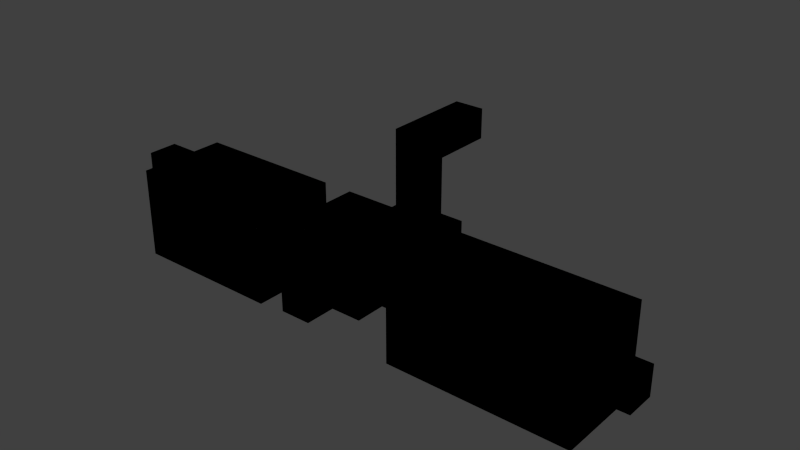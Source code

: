 # Source: Level4.blend  (saved by Blender 2.76.0; exported with 4.5.12 LTS)
import bpy
from mathutils import Matrix  # noqa: F401  (used for matrix-valued properties, if any)

bpy.ops.wm.read_factory_settings(use_empty=True)
scene = bpy.context.scene
scene.name = 'Scene'

# ---- collections
col_collection_1 = bpy.data.collections.new('Collection 1'); scene.collection.children.link(col_collection_1)

# ---- materials (node trees are filled in below, after node groups)
mat_limeground = bpy.data.materials.new('LimeGround')
mat_limeground.alpha_threshold = 0.0
mat_limeground.use_transparent_shadow = False
mat_limeground.roughness = 0.5
mat_limeground.specular_intensity = 0.0
mat_orangeground = bpy.data.materials.new('OrangeGround')
mat_orangeground.alpha_threshold = 0.0
mat_orangeground.use_transparent_shadow = False
mat_orangeground.roughness = 0.5
mat_orangeground.specular_intensity = 0.0

# ---- material node trees

# ---- world
world_world = bpy.data.worlds.new('World'); scene.world = world_world
world_world.color = (0.05088, 0.05088, 0.05088)
world_world.use_sun_shadow = False
world_world.sun_shadow_jitter_overblur = 0.0
world_world.cycles.sampling_method = 'MANUAL'
world_world.cycles.sample_map_resolution = 256

# ---- meshes
me_cube_001 = bpy.data.meshes.new('Cube.001')
me_cube_001.from_pydata([(0.5, -1.5, -1.5), (0.5, -2.5, -1.5), (1.5, -3.5, -1.5), (0.5, -3.5, -1.5), (-0.5, -4.5, -1.5), (-0.5, -3.5, -1.5), (1.5, -2.5, -1.5), (1.5, -1.5, -1.5), (1.5, -4.5, -1.5), (0.5, -4.5, -1.5), (-1.5, -4.5, -1.5), (-1.5, -3.5, -1.5), (-1.5, -2.5, -1.5), (-0.5, -2.5, -1.5), (-0.5, -1.5, -1.5), (-1.5, -1.5, -1.5), (-1.5, -1.5, -3.5), (-1.5, -1.5, -2.5), (-1.5, -2.5, -2.5), (-1.5, -2.5, -3.5), (-1.5, -4.5, -2.5), (-1.5, -3.5, -2.5), (-1.5, -3.5, -3.5), (-1.5, -4.5, -3.5), (1.5, -1.5, -3.5), (1.5, -2.5, -3.5), (1.5, -1.5, -2.5), (1.5, -2.5, -2.5), (1.5, -4.5, -2.5), (1.5, -3.5, -2.5), (1.5, -3.5, -3.5), (1.5, -4.5, -3.5), (-0.5, -4.5, -2.5), (0.5, -4.5, -2.5), (0.5, -4.5, -3.5), (-0.5, -4.5, -3.5), (-0.5, -3.5, -3.5), (0.5, -3.5, -3.5), (0.5, -2.5, -3.5), (-0.5, -2.5, -3.5), (-0.5, 2.5, -0.5), (0.5, 2.5, -0.5), (0.5, 2.5, 0.5), (-0.5, 2.5, 0.5), (-0.5, -1.5, -2.5), (-0.5, -1.5, -3.5), (0.5, -1.5, -3.5), (0.5, -1.5, -2.5), (0.5, 0.5, -3.5), (0.5, -0.5, -3.5), (-0.5, -0.5, -3.5), (-0.5, 0.5, -3.5), (-0.5, 0.5, -2.5), (0.5, 0.5, -2.5), (0.5, -0.5, -2.5), (-0.5, -0.5, -2.5), (0.5, 0.5, 0.5), (0.5, 0.5, -0.5), (0.5, -0.5, 0.5), (0.5, -0.5, -0.5), (-0.5, 0.5, 0.5), (-0.5, 0.5, -0.5), (-0.5, -0.5, 0.5), (-0.5, -0.5, -0.5), (2.5, -3.5, -3.5), (2.5, -2.5, -3.5), (2.5, -2.5, -2.5), (2.5, -3.5, -2.5), (2.5, -4.5, -1.5), (3.5, -4.5, -1.5), (1.5, -3.5, -1.5), (1.5, -2.5, -1.5), (2.5, -1.5, -2.5), (2.5, -1.5, -3.5), (3.5, -1.5, -2.5), (3.5, -1.5, -3.5), (2.5, -4.5, -2.5), (2.5, -4.5, -3.5), (3.5, -4.5, -2.5), (3.5, -4.5, -3.5), (2.5, -1.5, -1.5), (3.5, -1.5, -1.5), (2.5, -3.5, -0.5), (3.5, -3.5, -0.5), (4.5, -1.5, -2.5), (4.5, -1.5, -3.5), (4.5, -4.5, -2.5), (4.5, -4.5, -3.5), (4.5, -3.5, -1.5), (3.5, -3.5, -1.5), (2.5, -2.5, -0.5), (3.5, -2.5, -0.5), (5.5, -1.5, -2.5), (5.5, -1.5, -3.5), (5.5, -4.5, -2.5), (5.5, -4.5, -3.5), (3.5, -2.5, -1.5), (4.5, -2.5, -1.5), (9.5, -3.5, -2.5), (9.5, -2.5, -2.5), (6.5, -1.5, -2.5), (6.5, -1.5, -3.5), (6.5, -4.5, -2.5), (6.5, -4.5, -3.5), (2.5, -3.5, -1.5), (2.5, -2.5, -1.5), (9.5, -2.5, -3.5), (9.5, -3.5, -3.5), (7.5, -1.5, -2.5), (7.5, -1.5, -3.5), (7.5, -4.5, -2.5), (7.5, -4.5, -3.5), (8.5, -3.5, -3.5), (8.5, -2.5, -3.5), (8.5, -2.5, -2.5), (8.5, -3.5, -2.5), (8.5, -1.5, -2.5), (8.5, -1.5, -3.5), (8.5, -4.5, -2.5), (8.5, -4.5, -3.5), (2.5, -3.5, -4.5), (2.5, -2.5, -4.5), (3.5, -3.5, -4.5), (3.5, -2.5, -4.5), (2.5, -1.5, -4.5), (3.5, -1.5, -4.5), (2.5, -4.5, -4.5), (3.5, -4.5, -4.5), (4.5, -3.5, -4.5), (4.5, -2.5, -4.5), (4.5, -1.5, -4.5), (4.5, -4.5, -4.5), (5.5, -3.5, -4.5), (5.5, -2.5, -4.5), (6.5, -4.5, -4.5), (5.5, -4.5, -4.5), (6.5, -3.5, -4.5), (5.5, -1.5, -4.5), (6.5, -2.5, -4.5), (7.5, -1.5, -4.5), (6.5, -1.5, -4.5), (7.5, -3.5, -4.5), (7.5, -2.5, -4.5), (7.5, -4.5, -4.5), (8.5, -3.5, -4.5), (8.5, -2.5, -4.5), (8.5, -1.5, -4.5), (8.5, -4.5, -4.5), (5.5, -2.5, -1.5), (5.5, -3.5, -1.5), (4.5, -1.5, -1.5), (4.5, -4.5, -1.5), (5.5, -1.5, -1.5), (5.5, -4.5, -1.5), (6.5, -1.5, -1.5), (7.5, -1.5, -1.5), (6.5, -2.5, -1.5), (6.5, -3.5, -1.5), (6.5, -4.5, -1.5), (8.5, -3.5, -1.5), (7.5, -3.5, -1.5), (7.5, -4.5, -1.5), (8.5, -4.5, -1.5), (7.5, -2.5, -1.5), (8.5, -2.5, -1.5), (8.5, -1.5, -1.5), (1.5, -2.5, -0.5), (1.5, -3.5, -0.5), (0.25, -2.75, -1.5), (-0.25, -2.75, -1.5), (0.25, -3.25, -1.5), (-0.25, -3.25, -1.5), (-0.5, -5.5, -2.5), (-0.5, -5.5, -3.5), (0.5, -5.5, -3.5), (0.5, -5.5, -2.5), (-2.5, -3.5, -2.5), (-2.5, -2.5, -2.5), (-2.5, -3.5, -3.5), (-2.5, -2.5, -3.5), (-2.5, -4.5, -2.5), (-2.5, -1.5, -2.5), (-2.5, -4.5, -3.5), (-2.5, -1.5, -3.5), (-7.5, -4.5, -2.5), (-7.5, -1.5, -2.5), (-7.5, -4.5, -3.5), (-7.5, -1.5, -3.5), (-2.5, -4.5, -1.5), (-2.5, -1.5, -1.5), (-7.5, -4.5, -1.5), (-7.5, -1.5, -1.5), (-7.5, -3.5, -2.5), (-7.5, -2.5, -2.5), (-7.5, -3.5, -1.5), (-7.5, -2.5, -1.5), (-8.5, -3.5, -2.5), (-8.5, -2.5, -2.5), (-8.5, -3.5, -1.5), (-8.5, -2.5, -1.5), (-2.5, -4.5, -4.5), (-2.5, -1.5, -4.5), (-7.5, -4.5, -4.5), (-7.5, -1.5, -4.5), (-0.25, -2.75, -1.0), (0.25, -2.75, -1.0), (-0.25, -3.25, -1.0), (0.25, -3.25, -1.0), (0.5, -1.5, -1.5), (0.5, -2.5, -1.5), (1.5, -3.5, -1.5), (0.5, -3.5, -1.5), (-0.5, -4.5, -1.5), (-0.5, -3.5, -1.5), (1.5, -2.5, -1.5), (1.5, -1.5, -1.5), (1.5, -4.5, -1.5), (0.5, -4.5, -1.5), (-1.5, -4.5, -1.5), (-1.5, -3.5, -1.5), (-1.5, -2.5, -1.5), (-0.5, -2.5, -1.5), (-0.5, -1.5, -1.5), (-1.5, -1.5, -1.5), (-1.5, -1.5, -3.5), (-1.5, -1.5, -2.5), (-1.5, -2.5, -2.5), (-1.5, -2.5, -3.5), (-1.5, -4.5, -2.5), (-1.5, -3.5, -2.5), (-1.5, -3.5, -3.5), (-1.5, -4.5, -3.5), (1.5, -1.5, -3.5), (1.5, -2.5, -3.5), (1.5, -1.5, -2.5), (1.5, -2.5, -2.5), (1.5, -4.5, -2.5), (1.5, -3.5, -2.5), (1.5, -3.5, -3.5), (1.5, -4.5, -3.5), (-0.5, -4.5, -2.5), (0.5, -4.5, -2.5), (0.5, -4.5, -3.5), (-0.5, -4.5, -3.5), (-0.5, -3.5, -3.5), (0.5, -3.5, -3.5), (0.5, -2.5, -3.5), (-0.5, -2.5, -3.5), (-0.5, 2.5, -0.5), (0.5, 2.5, -0.5), (0.5, 2.5, 0.5), (-0.5, 2.5, 0.5), (-0.5, -1.5, -2.5), (-0.5, -1.5, -3.5), (0.5, -1.5, -3.5), (0.5, -1.5, -2.5), (0.5, 0.5, -3.5), (0.5, -0.5, -3.5), (-0.5, -0.5, -3.5), (-0.5, 0.5, -3.5), (-0.5, 0.5, -2.5), (0.5, 0.5, -2.5), (0.5, -0.5, -2.5), (-0.5, -0.5, -2.5), (0.5, 0.5, 0.5), (0.5, 0.5, -0.5), (0.5, -0.5, 0.5), (0.5, -0.5, -0.5), (-0.5, 0.5, 0.5), (-0.5, 0.5, -0.5), (-0.5, -0.5, 0.5), (-0.5, -0.5, -0.5), (2.5, -3.5, -3.5), (2.5, -2.5, -3.5), (2.5, -2.5, -2.5), (2.5, -3.5, -2.5), (2.5, -4.5, -1.5), (3.5, -4.5, -1.5), (1.5, -3.5, -1.5), (1.5, -2.5, -1.5), (2.5, -1.5, -2.5), (2.5, -1.5, -3.5), (3.5, -1.5, -2.5), (3.5, -1.5, -3.5), (2.5, -4.5, -2.5), (2.5, -4.5, -3.5), (3.5, -4.5, -2.5), (3.5, -4.5, -3.5), (2.5, -1.5, -1.5), (3.5, -1.5, -1.5), (2.5, -3.5, -0.5), (3.5, -3.5, -0.5), (4.5, -1.5, -2.5), (4.5, -1.5, -3.5), (4.5, -4.5, -2.5), (4.5, -4.5, -3.5), (4.5, -3.5, -1.5), (3.5, -3.5, -1.5), (2.5, -2.5, -0.5), (3.5, -2.5, -0.5), (5.5, -1.5, -2.5), (5.5, -1.5, -3.5), (5.5, -4.5, -2.5), (5.5, -4.5, -3.5), (3.5, -2.5, -1.5), (4.5, -2.5, -1.5), (9.5, -3.5, -2.5), (9.5, -2.5, -2.5), (6.5, -1.5, -2.5), (6.5, -1.5, -3.5), (6.5, -4.5, -2.5), (6.5, -4.5, -3.5), (2.5, -3.5, -1.5), (2.5, -2.5, -1.5), (9.5, -2.5, -3.5), (9.5, -3.5, -3.5), (7.5, -1.5, -2.5), (7.5, -1.5, -3.5), (7.5, -4.5, -2.5), (7.5, -4.5, -3.5), (8.5, -3.5, -3.5), (8.5, -2.5, -3.5), (8.5, -2.5, -2.5), (8.5, -3.5, -2.5), (8.5, -1.5, -2.5), (8.5, -1.5, -3.5), (8.5, -4.5, -2.5), (8.5, -4.5, -3.5), (2.5, -3.5, -4.5), (2.5, -2.5, -4.5), (3.5, -3.5, -4.5), (3.5, -2.5, -4.5), (2.5, -1.5, -4.5), (3.5, -1.5, -4.5), (2.5, -4.5, -4.5), (3.5, -4.5, -4.5), (4.5, -3.5, -4.5), (4.5, -2.5, -4.5), (4.5, -1.5, -4.5), (4.5, -4.5, -4.5), (5.5, -3.5, -4.5), (5.5, -2.5, -4.5), (6.5, -4.5, -4.5), (5.5, -4.5, -4.5), (6.5, -3.5, -4.5), (5.5, -1.5, -4.5), (6.5, -2.5, -4.5), (7.5, -1.5, -4.5), (6.5, -1.5, -4.5), (7.5, -3.5, -4.5), (7.5, -2.5, -4.5), (7.5, -4.5, -4.5), (8.5, -3.5, -4.5), (8.5, -2.5, -4.5), (8.5, -1.5, -4.5), (8.5, -4.5, -4.5), (5.5, -2.5, -1.5), (5.5, -3.5, -1.5), (4.5, -1.5, -1.5), (4.5, -4.5, -1.5), (5.5, -1.5, -1.5), (5.5, -4.5, -1.5), (6.5, -1.5, -1.5), (7.5, -1.5, -1.5), (6.5, -2.5, -1.5), (6.5, -3.5, -1.5), (6.5, -4.5, -1.5), (8.5, -3.5, -1.5), (7.5, -3.5, -1.5), (7.5, -4.5, -1.5), (8.5, -4.5, -1.5), (7.5, -2.5, -1.5), (8.5, -2.5, -1.5), (8.5, -1.5, -1.5), (1.5, -2.5, -0.5), (1.5, -3.5, -0.5), (0.25, -2.75, -1.5), (-0.25, -2.75, -1.5), (0.25, -3.25, -1.5), (-0.25, -3.25, -1.5), (-0.5, -5.5, -2.5), (-0.5, -5.5, -3.5), (0.5, -5.5, -3.5), (0.5, -5.5, -2.5), (-2.5, -3.5, -2.5), (-2.5, -2.5, -2.5), (-2.5, -3.5, -3.5), (-2.5, -2.5, -3.5), (-2.5, -4.5, -2.5), (-2.5, -1.5, -2.5), (-2.5, -4.5, -3.5), (-2.5, -1.5, -3.5), (-7.5, -4.5, -2.5), (-7.5, -1.5, -2.5), (-7.5, -4.5, -3.5), (-7.5, -1.5, -3.5), (-2.5, -4.5, -1.5), (-2.5, -1.5, -1.5), (-7.5, -4.5, -1.5), (-7.5, -1.5, -1.5), (-7.5, -3.5, -2.5), (-7.5, -2.5, -2.5), (-7.5, -3.5, -1.5), (-7.5, -2.5, -1.5), (-8.5, -3.5, -2.5), (-8.5, -2.5, -2.5), (-8.5, -3.5, -1.5), (-8.5, -2.5, -1.5), (-2.5, -4.5, -4.5), (-2.5, -1.5, -4.5), (-7.5, -4.5, -4.5), (-7.5, -1.5, -4.5), (-0.25, -2.75, -1.0), (0.25, -2.75, -1.0), (-0.25, -3.25, -1.0), (0.25, -3.25, -1.0)], [], [(4, 10, 11, 5), (27, 6, 7, 26), (3, 2, 8, 9), (0, 1, 13, 14), (3, 9, 4, 5), (39, 19, 22, 36), (5, 11, 12, 13), (44, 17, 16, 45), (0, 7, 6, 1), (44, 14, 15, 17), (13, 12, 15, 14), (17, 18, 19, 16), (36, 22, 23, 35), (45, 16, 19, 39), (34, 31, 30, 37), (27, 66, 67, 29), (21, 11, 10, 20), (26, 7, 0, 47), (1, 6, 2, 3), (32, 4, 9, 33), (39, 36, 37, 38), (18, 12, 11, 21), (29, 2, 6, 27), (36, 35, 34, 37), (17, 15, 12, 18), (1, 3, 170, 168), (35, 23, 20, 32), (20, 10, 4, 32), (50, 45, 46, 49), (37, 30, 25, 38), (30, 31, 28, 29), (24, 25, 27, 26), (52, 51, 48, 53), (55, 44, 45, 50), (49, 46, 47, 54), (28, 8, 2, 29), (50, 49, 48, 51), (53, 48, 49, 54), (54, 47, 44, 55), (43, 40, 41, 42), (63, 55, 52, 61), (57, 41, 40, 61), (47, 0, 14, 44), (45, 39, 38, 46), (55, 50, 51, 52), (46, 24, 26, 47), (60, 43, 42, 56), (61, 52, 53, 57), (57, 53, 54, 59), (21, 176, 177, 18), (21, 20, 23, 22), (58, 59, 63, 62), (56, 57, 59, 58), (38, 25, 24, 46), (33, 28, 31, 34), (33, 9, 8, 28), (61, 40, 43, 60), (58, 62, 60, 56), (59, 54, 55, 63), (56, 42, 41, 57), (62, 63, 61, 60), (67, 76, 77, 64), (29, 67, 64, 30), (30, 64, 65, 25), (25, 65, 66, 27), (64, 120, 121, 65), (119, 147, 143, 111), (94, 153, 158, 102), (65, 121, 124, 73), (73, 75, 74, 72), (113, 145, 144, 112), (65, 73, 72, 66), (92, 152, 150, 84), (76, 78, 79, 77), (108, 155, 154, 100), (75, 125, 130, 85), (67, 104, 68, 76), (86, 151, 153, 94), (114, 164, 165, 116), (100, 154, 152, 92), (78, 86, 87, 79), (76, 68, 69, 78), (74, 81, 80, 72), (87, 131, 127, 79), (75, 85, 84, 74), (101, 140, 139, 109), (94, 102, 103, 95), (77, 126, 120, 64), (85, 93, 92, 84), (117, 146, 145, 113), (103, 134, 135, 95), (86, 94, 95, 87), (109, 139, 146, 117), (95, 135, 131, 87), (79, 127, 126, 77), (101, 109, 108, 100), (102, 158, 161, 110), (116, 165, 155, 108), (66, 105, 104, 67), (93, 101, 100, 92), (111, 143, 134, 103), (109, 117, 116, 108), (115, 159, 164, 114), (84, 150, 81, 74), (102, 110, 111, 103), (73, 124, 125, 75), (78, 69, 151, 86), (72, 80, 105, 66), (110, 161, 162, 118), (114, 99, 98, 115), (114, 116, 117, 113), (112, 119, 118, 115), (112, 144, 147, 119), (93, 137, 140, 101), (110, 118, 119, 111), (85, 130, 137, 93), (118, 162, 159, 115), (123, 129, 130, 125), (120, 122, 123, 121), (127, 131, 128, 122), (123, 125, 124, 121), (120, 126, 127, 122), (122, 128, 129, 123), (133, 138, 140, 137), (135, 134, 136, 132), (128, 132, 133, 129), (131, 135, 132, 128), (129, 133, 137, 130), (134, 143, 141, 136), (136, 141, 142, 138), (132, 136, 138, 133), (138, 142, 139, 140), (141, 144, 145, 142), (143, 147, 144, 141), (142, 145, 146, 139), (96, 91, 90, 105), (105, 80, 81, 96), (89, 69, 68, 104), (96, 97, 88, 89), (150, 152, 148, 97), (88, 149, 153, 151), (97, 148, 149, 88), (81, 150, 97, 96), (89, 88, 151, 69), (148, 156, 157, 149), (149, 157, 158, 153), (152, 154, 156, 148), (155, 165, 164, 163), (160, 159, 162, 161), (156, 163, 160, 157), (157, 160, 161, 158), (154, 155, 163, 156), (163, 164, 159, 160), (106, 107, 98, 99), (113, 106, 99, 114), (115, 98, 107, 112), (112, 107, 106, 113), (90, 91, 83, 82), (104, 82, 83, 89), (105, 71, 70, 104), (89, 83, 91, 96), (71, 166, 167, 70), (90, 166, 71, 105), (104, 70, 167, 82), (82, 167, 166, 90), (32, 33, 175, 172), (33, 34, 174, 175), (13, 1, 168, 169), (175, 174, 173, 172), (171, 169, 204, 206), (35, 32, 172, 173), (5, 13, 169, 171), (34, 35, 173, 174), (3, 5, 171, 170), (177, 181, 183, 179), (22, 178, 176, 21), (18, 177, 179, 19), (19, 179, 178, 22), (182, 186, 184, 180), (176, 180, 181, 177), (178, 182, 180, 176), (179, 183, 182, 178), (185, 184, 186, 187), (186, 202, 203, 187), (181, 185, 187, 183), (184, 190, 188, 180), (188, 190, 191, 189), (184, 192, 194, 190), (181, 189, 191, 185), (180, 188, 189, 181), (195, 199, 197, 193), (185, 193, 192, 184), (190, 194, 195, 191), (191, 195, 193, 185), (197, 199, 198, 196), (194, 198, 199, 195), (192, 196, 198, 194), (193, 197, 196, 192), (201, 203, 202, 200), (187, 203, 201, 183), (183, 201, 200, 182), (182, 200, 202, 186), (207, 206, 204, 205), (169, 168, 205, 204), (168, 170, 207, 205), (170, 171, 206, 207), (212, 213, 219, 218), (235, 234, 215, 214), (211, 217, 216, 210), (208, 222, 221, 209), (211, 213, 212, 217), (247, 244, 230, 227), (213, 221, 220, 219), (252, 253, 224, 225), (208, 209, 214, 215), (252, 225, 223, 222), (221, 222, 223, 220), (225, 224, 227, 226), (244, 243, 231, 230), (253, 247, 227, 224), (242, 245, 238, 239), (235, 237, 275, 274), (229, 228, 218, 219), (234, 255, 208, 215), (209, 211, 210, 214), (240, 241, 217, 212), (247, 246, 245, 244), (226, 229, 219, 220), (237, 235, 214, 210), (244, 245, 242, 243), (225, 226, 220, 223), (209, 376, 378, 211), (243, 240, 228, 231), (228, 240, 212, 218), (258, 257, 254, 253), (245, 246, 233, 238), (238, 237, 236, 239), (232, 234, 235, 233), (260, 261, 256, 259), (263, 258, 253, 252), (257, 262, 255, 254), (236, 237, 210, 216), (258, 259, 256, 257), (261, 262, 257, 256), (262, 263, 252, 255), (251, 250, 249, 248), (271, 269, 260, 263), (265, 269, 248, 249), (255, 252, 222, 208), (253, 254, 246, 247), (263, 260, 259, 258), (254, 255, 234, 232), (268, 264, 250, 251), (269, 265, 261, 260), (265, 267, 262, 261), (229, 226, 385, 384), (229, 230, 231, 228), (266, 270, 271, 267), (264, 266, 267, 265), (246, 254, 232, 233), (241, 242, 239, 236), (241, 236, 216, 217), (269, 268, 251, 248), (266, 264, 268, 270), (267, 271, 263, 262), (264, 265, 249, 250), (270, 268, 269, 271), (275, 272, 285, 284), (237, 238, 272, 275), (238, 233, 273, 272), (233, 235, 274, 273), (272, 273, 329, 328), (327, 319, 351, 355), (302, 310, 366, 361), (273, 281, 332, 329), (281, 280, 282, 283), (321, 320, 352, 353), (273, 274, 280, 281), (300, 292, 358, 360), (284, 285, 287, 286), (316, 308, 362, 363), (283, 293, 338, 333), (275, 284, 276, 312), (294, 302, 361, 359), (322, 324, 373, 372), (308, 300, 360, 362), (286, 287, 295, 294), (284, 286, 277, 276), (282, 280, 288, 289), (295, 287, 335, 339), (283, 282, 292, 293), (309, 317, 347, 348), (302, 303, 311, 310), (285, 272, 328, 334), (293, 292, 300, 301), (325, 321, 353, 354), (311, 303, 343, 342), (294, 295, 303, 302), (317, 325, 354, 347), (303, 295, 339, 343), (287, 285, 334, 335), (309, 308, 316, 317), (310, 318, 369, 366), (324, 316, 363, 373), (274, 275, 312, 313), (301, 300, 308, 309), (319, 311, 342, 351), (317, 316, 324, 325), (323, 322, 372, 367), (292, 282, 289, 358), (310, 311, 319, 318), (281, 283, 333, 332), (286, 294, 359, 277), (280, 274, 313, 288), (318, 326, 370, 369), (322, 323, 306, 307), (322, 321, 325, 324), (320, 323, 326, 327), (320, 327, 355, 352), (301, 309, 348, 345), (318, 319, 327, 326), (293, 301, 345, 338), (326, 323, 367, 370), (331, 333, 338, 337), (328, 329, 331, 330), (335, 330, 336, 339), (331, 329, 332, 333), (328, 330, 335, 334), (330, 331, 337, 336), (341, 345, 348, 346), (343, 340, 344, 342), (336, 337, 341, 340), (339, 336, 340, 343), (337, 338, 345, 341), (342, 344, 349, 351), (344, 346, 350, 349), (340, 341, 346, 344), (346, 348, 347, 350), (349, 350, 353, 352), (351, 349, 352, 355), (350, 347, 354, 353), (304, 313, 298, 299), (313, 304, 289, 288), (297, 312, 276, 277), (304, 297, 296, 305), (358, 305, 356, 360), (296, 359, 361, 357), (305, 296, 357, 356), (289, 304, 305, 358), (297, 277, 359, 296), (356, 357, 365, 364), (357, 361, 366, 365), (360, 356, 364, 362), (363, 371, 372, 373), (368, 369, 370, 367), (364, 365, 368, 371), (365, 366, 369, 368), (362, 364, 371, 363), (371, 368, 367, 372), (314, 307, 306, 315), (321, 322, 307, 314), (323, 320, 315, 306), (320, 321, 314, 315), (298, 290, 291, 299), (312, 297, 291, 290), (313, 312, 278, 279), (297, 304, 299, 291), (279, 278, 375, 374), (298, 313, 279, 374), (312, 290, 375, 278), (290, 298, 374, 375), (240, 380, 383, 241), (241, 383, 382, 242), (221, 377, 376, 209), (383, 380, 381, 382), (379, 414, 412, 377), (243, 381, 380, 240), (213, 379, 377, 221), (242, 382, 381, 243), (211, 378, 379, 213), (385, 387, 391, 389), (230, 229, 384, 386), (226, 227, 387, 385), (227, 230, 386, 387), (390, 388, 392, 394), (384, 385, 389, 388), (386, 384, 388, 390), (387, 386, 390, 391), (393, 395, 394, 392), (394, 395, 411, 410), (389, 391, 395, 393), (392, 388, 396, 398), (396, 397, 399, 398), (392, 398, 402, 400), (389, 393, 399, 397), (388, 389, 397, 396), (403, 401, 405, 407), (393, 392, 400, 401), (398, 399, 403, 402), (399, 393, 401, 403), (405, 404, 406, 407), (402, 403, 407, 406), (400, 402, 406, 404), (401, 400, 404, 405), (409, 408, 410, 411), (395, 391, 409, 411), (391, 390, 408, 409), (390, 394, 410, 408), (415, 413, 412, 414), (377, 412, 413, 376), (376, 413, 415, 378), (378, 415, 414, 379)])
me_cube_001.polygons.foreach_set('material_index', [0, 0, 0, 0, 0, 0, 0, 0, 0, 0, 0, 0, 0, 0, 0, 0, 0, 0, 0, 0, 0, 0, 0, 0, 0, 0, 0, 0, 0, 0, 0, 0, 0, 0, 0, 0, 0, 0, 0, 0, 0, 0, 0, 0, 0, 0, 0, 0, 0, 0, 0, 0, 0, 0, 0, 0, 0, 0, 0, 0, 0, 0, 0, 0, 0, 0, 0, 0, 0, 0, 0, 0, 0, 0, 0, 0, 0, 0, 0, 0, 0, 0, 0, 0, 0, 0, 0, 0, 0, 0, 0, 0, 0, 0, 0, 0, 0, 0, 0, 0, 0, 0, 0, 0, 0, 0, 0, 0, 0, 0, 0, 0, 0, 0, 0, 0, 0, 0, 0, 0, 0, 0, 0, 0, 0, 0, 0, 0, 0, 0, 0, 0, 0, 0, 0, 0, 0, 0, 0, 0, 0, 0, 0, 0, 0, 0, 0, 0, 0, 0, 0, 0, 0, 0, 0, 0, 0, 0, 0, 0, 0, 0, 0, 0, 0, 0, 0, 0, 1, 0, 0, 0, 0, 0, 0, 0, 0, 0, 0, 0, 0, 0, 0, 0, 0, 0, 0, 0, 0, 0, 0, 0, 0, 0, 0, 0, 0, 0, 0, 0, 0, 0, 1, 0, 0, 0, 1, 1, 1, 1, 1, 1, 1, 1, 1, 1, 1, 1, 1, 1, 1, 1, 1, 1, 1, 1, 1, 1, 1, 1, 1, 1, 1, 1, 1, 1, 1, 1, 1, 1, 1, 1, 1, 1, 1, 1, 1, 1, 1, 1, 1, 1, 1, 1, 1, 1, 1, 1, 1, 1, 1, 1, 1, 1, 1, 1, 1, 1, 1, 1, 1, 1, 1, 1, 1, 1, 1, 1, 1, 1, 1, 1, 1, 1, 1, 1, 1, 1, 1, 1, 1, 1, 1, 1, 1, 1, 1, 1, 1, 1, 1, 1, 1, 1, 1, 1, 1, 1, 1, 1, 1, 1, 1, 1, 1, 1, 1, 1, 1, 1, 1, 1, 1, 1, 1, 1, 1, 1, 1, 1, 1, 1, 1, 1, 1, 1, 1, 1, 1, 1, 1, 1, 1, 1, 1, 1, 1, 1, 1, 1, 1, 1, 1, 1, 1, 1, 1, 1, 1, 1, 1, 1, 1, 1, 1, 1, 1, 1, 1, 1, 1, 1, 1, 1, 1, 1, 1, 1, 1, 1, 1, 1, 1, 1, 1, 1, 1, 1, 1, 1, 1, 1, 1, 1, 1, 1, 1, 1, 1, 1, 1, 1, 1, 1, 1, 1, 1, 1, 1, 1, 1, 1])
_uv = me_cube_001.uv_layers.new(name='UVMap')
_uv.uv.foreach_set('vector', [0.9999, 9.998e-05, 9.998e-05, 9.998e-05, 9.998e-05, 0.9999, 0.9999, 0.9999, 9.996e-05, 0.9999, 0.9999, 0.9999, 0.9999, 9.996e-05, 0.0001, 0.0001, 0.0001, 0.9999, 0.9999, 0.9999, 0.9999, 9.998e-05, 9.998e-05, 9.998e-05, 0.9999, 0.9999, 0.9999, 9.998e-05, 9.998e-05, 9.998e-05, 9.998e-05, 0.9999, 0.9999, 0.9999, 0.9999, 9.998e-05, 9.998e-05, 9.998e-05, 9.998e-05, 0.9999, 0.9999, 9.998e-05, 9.998e-05, 9.998e-05, 9.998e-05, 0.9999, 0.9999, 0.9999, 0.9999, 9.998e-05, 9.998e-05, 9.998e-05, 9.998e-05, 0.9999, 0.9999, 0.9999, 0.9999, 9.998e-05, 9.998e-05, 9.998e-05, 9.998e-05, 0.9999, 0.9999, 0.9999, 0.0001, 0.9999, 0.9999, 0.9999, 0.9999, 9.998e-05, 9.998e-05, 9.998e-05, 0.9999, 0.9999, 0.9999, 9.998e-05, 9.998e-05, 0.0001002, 0.0001001, 0.9999, 0.9999, 9.998e-05, 9.998e-05, 9.998e-05, 9.998e-05, 0.9999, 0.9999, 0.9999, 0.0001, 9.993e-05, 9.996e-05, 0.9999, 0.9999, 0.9999, 0.9999, 0.0001001, 0.9999, 9.998e-05, 9.998e-05, 9.998e-05, 9.998e-05, 0.9999, 0.9999, 0.9999, 0.9999, 9.998e-05, 9.998e-05, 9.998e-05, 9.998e-05, 0.9999, 0.9999, 0.9999, 0.0001001, 0.9999, 0.9999, 0.9999, 0.9999, 9.998e-05, 9.998e-05, 9.998e-05, 9.998e-05, 0.9999, 0.9999, 0.9999, 0.9999, 9.998e-05, 9.998e-05, 9.998e-05, 0.9999, 0.0001002, 0.0001, 0.0001002, 9.996e-05, 0.9999, 0.9999, 0.9999, 0.9999, 0.9999, 0.9999, 9.998e-05, 9.998e-05, 0.0001002, 0.0001, 0.9999, 0.0001, 0.9999, 0.9999, 0.9999, 0.9999, 9.998e-05, 9.998e-05, 9.998e-05, 9.996e-05, 0.9999, 0.9999, 0.9999, 0.9999, 9.996e-05, 0.0001, 9.993e-05, 9.998e-05, 9.998e-05, 0.0001, 0.9999, 0.9999, 0.9999, 0.9999, 9.998e-05, 0.9999, 9.996e-05, 0.0001, 9.993e-05, 9.996e-05, 0.9999, 0.9999, 0.9999, 9.996e-05, 0.9999, 0.9999, 0.9999, 0.9999, 9.996e-05, 0.0001, 9.993e-05, 9.998e-05, 9.998e-05, 0.0001, 0.9999, 0.9999, 0.9999, 0.9999, 9.998e-05, 0.9999, 9.996e-05, 0.0001, 9.993e-05, 9.996e-05, 0.9999, 0.9999, 0.9999, 5.001e-05, 4.996e-05, 0.9999, 5.005e-05, 0.75, 0.25, 0.25, 0.25, 0.0001, 9.993e-05, 9.996e-05, 0.9999, 0.9999, 0.9999, 0.9999, 9.996e-05, 9.996e-05, 0.9999, 0.9999, 0.9999, 0.9999, 9.996e-05, 0.0001, 0.0001, 9.998e-05, 9.998e-05, 0.0001, 0.9999, 0.9999, 0.9999, 0.9999, 9.998e-05, 0.0001001, 0.9999, 0.9999, 0.9999, 0.9999, 9.998e-05, 9.998e-05, 9.998e-05, 0.0001003, 9.993e-05, 9.996e-05, 0.9999, 0.9999, 0.9999, 0.9999, 0.0001002, 0.0001003, 0.0001, 9.996e-05, 0.9999, 0.9999, 0.9999, 0.9999, 0.0001002, 9.996e-05, 0.9999, 0.9999, 0.9999, 0.9999, 9.996e-05, 0.0001, 9.993e-05, 0.0001001, 9.987e-05, 0.0001, 0.9999, 0.9999, 0.9999, 0.9999, 0.0001001, 0.0001, 9.993e-05, 9.996e-05, 0.9999, 0.9999, 0.9999, 0.9999, 9.996e-05, 0.0001002, 0.9999, 0.9999, 0.9999, 0.9999, 9.996e-05, 0.0001, 0.0001002, 0.0001, 0.9999, 0.9999, 0.9999, 0.9999, 9.998e-05, 9.998e-05, 9.998e-05, 0.9999, 0.0001002, 0.0001, 9.993e-05, 9.996e-05, 0.9999, 0.9999, 0.9999, 0.9999, 0.9999, 0.9999, 9.998e-05, 9.998e-05, 9.998e-05, 9.998e-05, 0.9999, 0.0001001, 0.9999, 0.9999, 0.9999, 0.9999, 0.0001001, 0.0001, 0.0001, 1.0, 1.5, 1.0, -0.4999, 7.069e-05, -0.4999, 7.069e-05, 1.5, -0.4999, 1.0, 1.5, 1.0, 1.5, 7.069e-05, -0.4999, 7.069e-05, 0.9999, 0.9999, 0.9999, 9.998e-05, 9.998e-05, 9.998e-05, 9.998e-05, 0.9999, 9.998e-05, 9.998e-05, 0.0001, 0.9999, 0.9999, 0.9999, 0.9999, 9.998e-05, 9.996e-05, 0.9999, 0.9999, 0.9999, 0.9999, 9.996e-05, 0.0001, 9.993e-05, 0.0001, 0.9999, 0.9999, 0.9999, 0.9999, 9.998e-05, 9.998e-05, 9.998e-05, -0.4999, 1.0, 1.5, 1.0, 1.5, 7.069e-05, -0.4999, 7.069e-05, 1.0, 1.5, 1.0, -0.4999, 7.069e-05, -0.4999, 7.069e-05, 1.5, 1.0, 1.5, 1.0, -0.4999, 7.069e-05, -0.4999, 7.069e-05, 1.5, 0.9999, 0.0001002, 9.998e-05, 9.998e-05, 9.998e-05, 0.9999, 0.9999, 0.9999, 0.0001, 9.993e-05, 9.996e-05, 0.9999, 0.9999, 0.9999, 0.9999, 0.0001002, 0.9999, 9.996e-05, 0.0001, 9.993e-05, 9.996e-05, 0.9999, 0.9999, 0.9999, 0.9999, 9.996e-05, 0.0001, 9.993e-05, 9.996e-05, 0.9999, 0.9999, 0.9999, 0.0001001, 0.9999, 0.9999, 0.9999, 0.9999, 9.998e-05, 9.998e-05, 9.998e-05, 0.9999, 0.9999, 0.9999, 9.996e-05, 0.0001, 0.0001002, 9.996e-05, 0.9999, 0.0001002, 0.9999, 0.9999, 0.9999, 0.9999, 0.0001002, 0.0001, 0.0001002, -0.4999, 1.0, 1.5, 1.0, 1.5, 7.069e-05, -0.4999, 7.069e-05, 0.9999, 9.998e-05, 9.998e-05, 9.998e-05, 0.0001, 0.9999, 0.9999, 0.9999, 1.0, 1.5, 1.0, -0.4999, 7.069e-05, -0.4999, 7.069e-05, 1.5, -0.4999, 1.0, 1.5, 1.0, 1.5, 7.069e-05, -0.4999, 7.069e-05, 0.0001001, 0.9999, 0.9999, 0.9999, 0.9999, 0.0001001, 0.0001, 0.0001, 0.9999, 9.998e-05, 9.998e-05, 9.998e-05, 9.998e-05, 0.9999, 0.9999, 0.9999, 0.0001001, 0.9999, 0.9999, 0.9999, 0.9999, 9.998e-05, 9.998e-05, 9.998e-05, 0.0001001, 0.9999, 0.9999, 0.9999, 0.9999, 9.998e-05, 9.998e-05, 9.998e-05, 9.998e-05, 0.9999, 0.9999, 0.9999, 0.9999, 9.998e-05, 9.998e-05, 9.998e-05, 9.998e-05, 9.998e-05, 9.998e-05, 0.9999, 0.9999, 0.9999, 0.9999, 9.998e-05, 0.9999, 0.9999, 0.9999, 9.998e-05, 9.998e-05, 9.998e-05, 9.998e-05, 0.9999, 9.998e-05, 9.998e-05, 9.998e-05, 0.9999, 0.9999, 0.9999, 0.9999, 9.998e-05, 9.998e-05, 9.998e-05, 9.998e-05, 0.9999, 0.9999, 0.9999, 0.9999, 9.998e-05, 9.998e-05, 0.9999, 0.9999, 0.9999, 0.9999, 9.998e-05, 9.998e-05, 9.998e-05, 0.9999, 0.9999, 0.9999, 9.998e-05, 0.0001002, 9.998e-05, 9.998e-05, 0.9999, 0.0001002, 0.9999, 0.9999, 0.9999, 0.9999, 9.998e-05, 9.998e-05, 9.998e-05, 0.9999, 0.9999, 0.9999, 9.998e-05, 9.998e-05, 9.998e-05, 9.998e-05, 0.9999, 9.998e-05, 0.9999, 0.9999, 0.9999, 0.9999, 9.998e-05, 9.998e-05, 9.998e-05, 0.9999, 0.9999, 0.9999, 9.998e-05, 9.998e-05, 9.998e-05, 9.998e-05, 0.9999, 9.998e-05, 0.0001005, 0.0001002, 0.9999, 0.9999, 0.9999, 0.9999, 9.998e-05, 0.9999, 0.9999, 0.9999, 9.998e-05, 9.998e-05, 9.998e-05, 9.998e-05, 0.9999, 9.998e-05, 9.998e-05, 9.998e-05, 0.9999, 0.9999, 0.9999, 0.9999, 9.998e-05, 9.998e-05, 9.998e-05, 9.998e-05, 0.9999, 0.9999, 0.9999, 0.9999, 9.998e-05, 0.9999, 0.9999, 0.9999, 9.998e-05, 9.998e-05, 9.998e-05, 9.998e-05, 0.9999, 9.998e-05, 0.9999, 0.9999, 0.9999, 0.9999, 9.998e-05, 9.998e-05, 9.998e-05, 9.998e-05, 0.0001002, 9.998e-05, 0.9999, 0.9999, 0.9999, 0.9999, 9.998e-05, 0.9999, 0.9999, 0.9999, 9.998e-05, 9.998e-05, 9.998e-05, 9.998e-05, 0.9999, 0.9999, 0.9999, 0.9999, 9.998e-05, 9.998e-05, 9.998e-05, 9.998e-05, 0.9999, 9.998e-05, 0.9999, 0.9999, 0.9999, 0.9999, 9.998e-05, 9.998e-05, 9.998e-05, 9.998e-05, 0.0001005, 0.0001005, 0.9999, 0.9999, 0.9999, 0.9999, 9.998e-05, 9.998e-05, 0.9999, 0.9999, 0.9999, 0.9999, 9.998e-05, 9.998e-05, 9.998e-05, 9.998e-05, 9.998e-05, 9.998e-05, 0.9999, 0.9999, 0.9999, 0.9999, 9.998e-05, 9.998e-05, 0.9999, 0.9999, 0.9999, 0.9999, 9.998e-05, 9.998e-05, 9.998e-05, 0.9999, 0.9999, 0.9999, 9.998e-05, 0.0001002, 0.0001005, 9.998e-05, 0.9999, 0.9999, 0.9999, 0.9999, 9.998e-05, 9.998e-05, 9.998e-05, 9.998e-05, 0.9999, 9.998e-05, 0.9999, 0.9999, 0.9999, 0.9999, 9.998e-05, 9.998e-05, 9.998e-05, 9.998e-05, 0.0001005, 0.0001005, 0.9999, 0.9999, 0.9999, 0.9999, 9.998e-05, 0.9999, 0.9999, 0.9999, 9.998e-05, 9.998e-05, 9.998e-05, 9.998e-05, 0.9999, 0.9999, 0.9999, 0.9999, 9.998e-05, 9.998e-05, 9.998e-05, 9.998e-05, 0.9999, 9.998e-05, 0.9999, 0.9999, 0.9999, 0.9999, 9.998e-05, 9.998e-05, 9.998e-05, 9.998e-05, 9.998e-05, 9.998e-05, 0.9999, 0.9999, 0.9999, 0.9999, 9.998e-05, 0.9999, 0.9999, 0.9999, 9.998e-05, 9.998e-05, 9.998e-05, 9.998e-05, 0.9999, 0.9999, 0.9999, 0.9999, 9.998e-05, 0.0001002, 9.998e-05, 9.998e-05, 0.9999, 9.998e-05, 0.9999, 0.9999, 0.9999, 0.9999, 9.998e-05, 9.998e-05, 9.998e-05, 0.9999, 0.9999, 0.9999, 9.998e-05, 9.998e-05, 9.998e-05, 9.998e-05, 0.9999, 9.998e-05, 0.9999, 0.9999, 0.9999, 0.9999, 9.998e-05, 9.998e-05, 9.998e-05, 9.998e-05, 9.998e-05, 9.998e-05, 0.9999, 0.9999, 0.9999, 0.9999, 9.998e-05, 0.9999, 0.9999, 0.9999, 9.998e-05, 9.998e-05, 9.998e-05, 9.998e-05, 0.9999, 9.998e-05, 0.9999, 0.9999, 0.9999, 0.9999, 9.998e-05, 9.998e-05, 9.998e-05, 9.998e-05, 0.0001005, 0.0001002, 0.9999, 0.9999, 0.9999, 0.9999, 9.998e-05, 9.998e-05, 0.0001002, 9.998e-05, 0.9999, 0.9999, 0.9999, 0.9999, 9.998e-05, 0.9999, 0.9999, 0.9999, 9.998e-05, 0.0001002, 9.998e-05, 9.998e-05, 0.9999, 9.998e-05, 9.998e-05, 9.998e-05, 0.9999, 0.9999, 0.9999, 0.9999, 9.998e-05, 9.998e-05, 0.9999, 0.9999, 0.9999, 0.9999, 9.998e-05, 9.998e-05, 9.998e-05, 0.0001002, 0.9999, 0.9999, 0.9999, 0.9999, 9.998e-05, 9.998e-05, 9.998e-05, 0.9999, 0.0001002, 9.998e-05, 9.998e-05, 9.998e-05, 0.9999, 0.9999, 0.9999, 0.9999, 0.9999, 0.9999, 9.998e-05, 0.0001005, 9.998e-05, 9.998e-05, 0.9999, 9.998e-05, 0.0001005, 0.0001005, 0.9999, 0.9999, 0.9999, 0.9999, 9.998e-05, 9.998e-05, 0.9999, 0.9999, 0.9999, 0.9999, 9.998e-05, 9.998e-05, 9.998e-05, 9.998e-05, 0.0001005, 9.998e-05, 0.9999, 0.9999, 0.9999, 0.9999, 9.998e-05, 9.998e-05, 0.0001002, 9.998e-05, 0.9999, 0.9999, 0.9999, 0.9999, 9.998e-05, 9.998e-05, 0.9999, 0.9999, 0.9999, 0.9999, 9.998e-05, 9.998e-05, 9.998e-05, 9.998e-05, 0.9999, 0.9999, 0.9999, 0.9999, 9.998e-05, 9.998e-05, 9.998e-05, 9.998e-05, 0.9999, 0.9999, 0.9999, 0.9999, 9.998e-05, 9.998e-05, 9.998e-05, 0.9999, 0.9999, 0.9999, 9.998e-05, 9.998e-05, 9.998e-05, 9.998e-05, 0.9999, 9.998e-05, 0.0001005, 0.0001002, 0.9999, 0.9999, 0.9999, 0.9999, 9.998e-05, 9.998e-05, 0.9999, 0.9999, 0.9999, 0.9999, 9.998e-05, 9.998e-05, 9.998e-05, 9.998e-05, 0.9999, 0.9999, 0.9999, 0.9999, 9.998e-05, 9.998e-05, 9.998e-05, 9.998e-05, 0.9999, 0.9999, 0.9999, 0.9999, 9.998e-05, 9.998e-05, 9.998e-05, 9.998e-05, 0.9999, 0.9999, 0.9999, 0.9999, 9.998e-05, 9.998e-05, 9.998e-05, 9.998e-05, 0.9999, 0.9999, 0.9999, 0.9999, 9.998e-05, 9.998e-05, 9.998e-05, 9.998e-05, 0.9999, 0.9999, 0.9999, 0.9999, 9.998e-05, 9.998e-05, 9.998e-05, 9.998e-05, 0.9999, 0.9999, 0.9999, 0.9999, 9.998e-05, 9.998e-05, 9.998e-05, 9.998e-05, 0.9999, 0.9999, 0.9999, 0.9999, 9.998e-05, 9.998e-05, 9.998e-05, 9.998e-05, 0.9999, 0.9999, 0.9999, 0.9999, 9.998e-05, 9.998e-05, 9.998e-05, 9.998e-05, 0.9999, 0.9999, 0.9999, 0.9999, 9.998e-05, 9.998e-05, 9.998e-05, 9.998e-05, 0.9999, 0.9999, 0.9999, 0.9999, 9.998e-05, 9.998e-05, 9.998e-05, 9.998e-05, 0.9999, 0.9999, 0.9999, 0.9999, 9.998e-05, 9.998e-05, 9.998e-05, 9.998e-05, 0.9999, 0.9999, 0.9999, 0.9999, 9.998e-05, 9.998e-05, 9.998e-05, 0.9999, 0.9999, 0.9999, 9.998e-05, 9.998e-05, 9.998e-05, 9.998e-05, 0.9999, 9.998e-05, 0.0001002, 9.998e-05, 0.9999, 0.9999, 0.9999, 0.9999, 9.998e-05, 0.9999, 0.9999, 0.9999, 9.998e-05, 9.998e-05, 9.998e-05, 9.998e-05, 0.9999, 9.998e-05, 0.9999, 0.9999, 0.9999, 0.9999, 9.998e-05, 9.998e-05, 9.998e-05, 9.998e-05, 0.9999, 0.9999, 0.9999, 0.9999, 9.998e-05, 9.998e-05, 9.998e-05, 9.998e-05, 0.9999, 0.9999, 0.9999, 0.9999, 9.998e-05, 9.998e-05, 9.998e-05, 9.998e-05, 0.9999, 0.9999, 0.9999, 0.9999, 9.998e-05, 9.998e-05, 9.998e-05, 9.998e-05, 0.9999, 0.9999, 0.9999, 0.9999, 9.998e-05, 9.998e-05, 9.998e-05, 9.998e-05, 0.9999, 0.9999, 0.9999, 0.9999, 9.998e-05, 9.998e-05, 9.998e-05, 9.998e-05, 0.9999, 0.9999, 0.9999, 0.9999, 9.998e-05, 9.998e-05, 9.998e-05, 9.998e-05, 0.9999, 0.9999, 0.9999, 0.9999, 9.998e-05, 9.998e-05, 9.998e-05, 9.998e-05, 0.9999, 0.9999, 0.9999, 0.9999, 9.998e-05, 9.998e-05, 9.998e-05, 9.998e-05, 0.9999, 0.9999, 0.9999, 0.9999, 9.998e-05, 9.998e-05, 9.998e-05, 9.998e-05, 0.9999, 0.9999, 0.9999, 0.9999, 9.998e-05, 9.998e-05, 9.998e-05, 9.998e-05, 0.9999, 0.9999, 0.9999, 0.9999, 9.998e-05, 9.998e-05, 9.998e-05, 9.998e-05, 0.9999, 0.9999, 0.9999, 0.9999, 9.998e-05, 9.998e-05, 9.998e-05, 9.998e-05, 0.9999, 0.9999, 0.9999, 0.9999, 9.998e-05, 9.998e-05, 9.998e-05, 9.998e-05, 0.9999, 0.9999, 0.9999, 0.9999, 9.998e-05, 9.998e-05, 9.998e-05, 0.0001003, 0.0001002, 9.996e-05, 0.9999, 0.9999, 0.9999, 0.9999, 0.0001002, 9.998e-05, 0.9999, 0.9999, 0.9999, 0.9999, 9.998e-05, 9.998e-05, 9.998e-05, 9.998e-05, 0.9999, 0.9999, 0.9999, 0.9999, 9.998e-05, 9.998e-05, 9.998e-05, 9.998e-05, 0.9999, 0.9999, 0.9999, 0.9999, 9.998e-05, 9.998e-05, 9.998e-05, 9.998e-05, 0.9999, 0.9999, 0.9999, 0.9999, 9.998e-05, 9.998e-05, 9.998e-05, 9.998e-05, 9.998e-05, 9.998e-05, 0.9999, 0.9999, 0.9999, 0.9999, 9.998e-05, 0.9999, 0.0001002, 0.0001001, 9.998e-05, 9.998e-05, 0.9999, 0.9999, 0.9999, 9.998e-05, 0.0001001, 9.998e-05, 0.9999, 0.9999, 0.9999, 0.9999, 9.998e-05, 0.9999, 0.9999, 0.9999, 9.998e-05, 0.0001002, 9.998e-05, 9.998e-05, 0.9999, 0.9999, 0.0001002, 0.0001001, 9.998e-05, 9.998e-05, 0.9999, 0.9999, 0.9999, 0.9999, 9.998e-05, 9.998e-05, 9.998e-05, 9.998e-05, 0.9999, 0.9999, 0.9999, 0.9999, 9.998e-05, 9.998e-05, 9.998e-05, 9.998e-05, 0.9999, 0.9999, 0.9999, 9.998e-05, 0.0001002, 0.9999, 9.998e-05, 0.9999, 0.9999, 9.998e-05, 0.9999, 0.9999, 0.0001005, 0.9999, 0.9999, 9.998e-05, 0.9999, 9.998e-05, 9.998e-05, 0.9999, 0.25, 5.001e-05, 0.25, 0.25, 4.998e-05, 0.75, 5.004e-05, 0.9999, 9.998e-05, 0.9999, 0.9999, 9.998e-05, 0.9999, 0.0001, 9.998e-05, 9.998e-05, 0.0001002, 0.9999, 9.998e-05, 0.9999, 0.4999, 9.998e-05, 0.4999, 0.9999, 0.0001002, 0.9999, 0.9999, 9.998e-05, 0.9999, 9.998e-05, 9.998e-05, 5e-05, 5e-05, 0.9999, 5e-05, 0.75, 0.25, 0.25, 0.25, 0.9999, 0.9999, 9.998e-05, 0.9999, 0.0001002, 9.998e-05, 0.9999, 9.998e-05, 0.9999, 0.25, 5e-05, 0.25, 0.25, 5e-05, 0.75, 5e-05, 0.0001002, 0.9999, 0.9999, 0.9999, 0.9999, 9.998e-05, 9.998e-05, 9.998e-05, 0.9999, 0.0001002, 9.998e-05, 9.998e-05, 9.998e-05, 0.9999, 0.9999, 0.9999, 0.9999, 9.998e-05, 9.998e-05, 9.998e-05, 9.998e-05, 0.9999, 0.9999, 0.9999, 0.9999, 9.998e-05, 9.998e-05, 9.998e-05, 9.998e-05, 0.9999, 0.9999, 0.9999, 3.0, 4.47e-05, -2.0, 4.476e-05, -2.0, 1.0, 3.0, 1.0, 0.9999, 0.9999, 0.9999, 0.9999, 0.9999, 9.996e-05, 0.9999, 9.996e-05, 0.9999, 0.0001002, 9.998e-05, 9.998e-05, 9.998e-05, 0.9999, 0.9999, 0.9999, 9.998e-05, 9.998e-05, 9.998e-05, 9.998e-05, 9.998e-05, 0.9999, 9.998e-05, 0.9999, 0.0001, -0.9997, 9.996e-05, 2.0, 0.9999, 2.0, 0.9999, -0.9997, -0.9998, 5.773e-05, -0.9998, 1.0, 2.0, 1.0, 2.0, 5.773e-05, 3.0, 4.47e-05, -2.0, 4.482e-05, -2.0, 1.0, 3.0, 1.0, -2.0, 4.476e-05, -2.0, 1.0, 3.0, 1.0, 3.0, 4.47e-05, 3.0, -0.9998, -2.0, -0.9998, -2.0, 2.0, 3.0, 2.0, 0.9999, 0.9999, 0.9999, 9.996e-05, 0.0001, 9.993e-05, 9.996e-05, 0.9999, 3.0, 1.0, 3.0, 4.47e-05, -2.0, 4.47e-05, -2.0, 1.0, -0.9998, 5.773e-05, -0.9998, 1.0, 2.0, 1.0, 2.0, 5.773e-05, 0.9999, 0.0001002, 9.998e-05, 9.998e-05, 9.998e-05, 0.9999, 0.9999, 0.9999, 0.0001, -0.9997, 0.0001, -0.9997, 9.996e-05, 2.0, 9.996e-05, 2.0, -2.0, -0.9998, -2.0, -0.9998, -2.0, 2.0, -2.0, 2.0, 0.0001003, 0.0001, 9.996e-05, 0.9999, 0.9999, 0.9999, 0.9999, 0.0001002, 0.9999, 9.996e-05, 0.0001, 9.993e-05, 9.996e-05, 0.9999, 0.9999, 0.9999, 0.9999, 9.998e-05, 9.998e-05, 9.998e-05, 9.998e-05, 0.9999, 0.9999, 0.9999, 0.9999, 9.998e-05, 9.998e-05, 9.998e-05, 9.998e-05, 0.9999, 0.9999, 0.9999, 0.9999, 0.0001002, 9.998e-05, 9.998e-05, 9.998e-05, 0.9999, 0.9999, 0.9999, 3.0, -0.9998, -2.0, -0.9998, -2.0, 2.0, 3.0, 2.0, -2.0, 4.482e-05, -2.0, 1.0, 3.0, 1.0, 3.0, 4.47e-05, 2.0, 1.0, 2.0, 5.773e-05, -0.9998, 5.773e-05, -0.9998, 1.0, 3.0, 1.0, 3.0, 4.47e-05, -2.0, 4.47e-05, -2.0, 1.0, 0.9999, 9.996e-05, 0.9999, 0.9999, 9.996e-05, 0.9999, 0.0001, 9.993e-05, 0.9999, 0.4999, 9.996e-05, 0.4999, 9.996e-05, 9.99e-05, 0.9999, 0.0001, 9.996e-05, 9.996e-05, 0.9999, 0.0001, 0.9999, 0.4999, 9.996e-05, 0.4999, 0.9999, 0.4999, 9.998e-05, 0.4999, 9.998e-05, 9.998e-05, 0.9999, 9.998e-05, 0.9999, 9.998e-05, 0.9999, 0.9999, 9.998e-05, 0.9999, 9.998e-05, 9.998e-05, 9.996e-05, 0.9999, 0.0001, 0.0001, 0.9999, 9.996e-05, 0.9999, 0.9999, 0.0001, 0.9999, 9.998e-05, 9.998e-05, 0.9999, 9.998e-05, 0.9999, 0.9999, 0.9999, 0.9999, 9.998e-05, 0.9999, 9.998e-05, 9.998e-05, 0.9999, 9.998e-05, 0.9999, 0.9999, 9.998e-05, 0.9999, 9.998e-05, 9.998e-05, 0.9999, 9.998e-05, 0.9999, 9.998e-05, 0.9999, 0.9999, 9.998e-05, 0.9999, 9.998e-05, 9.998e-05, 0.9999, 9.998e-05, 0.9999, 0.9999, 9.998e-05, 0.9999, 9.998e-05, 9.998e-05, 0.9999, 9.998e-05, 0.9999, 0.9999, 9.998e-05, 0.9999, 9.998e-05, 9.998e-05, 0.0001, 0.9999, 9.998e-05, 9.998e-05, 0.9999, 9.998e-05, 0.9999, 0.9999, 0.9999, 0.9999, 0.0001001, 0.9999, 9.998e-05, 0.0001002, 0.9999, 9.998e-05, 0.9999, 9.998e-05, 0.9999, 0.9999, 9.998e-05, 0.9999, 9.998e-05, 9.998e-05, 0.0001, 9.993e-05, 0.9999, 0.0001001, 0.9999, 0.9999, 9.996e-05, 0.9999, 0.9999, 9.998e-05, 0.9999, 0.9999, 9.998e-05, 0.9999, 9.998e-05, 9.998e-05, 0.9999, 9.998e-05, 0.9999, 0.9999, 9.998e-05, 0.9999, 9.998e-05, 9.998e-05, 0.0001001, 0.9999, 9.998e-05, 9.998e-05, 0.9999, 9.998e-05, 0.9999, 0.9999, 9.998e-05, 0.9999, 9.998e-05, 9.998e-05, 0.9999, 9.998e-05, 0.9999, 0.9999, 0.9999, 0.0001002, 0.9999, 0.9999, 9.996e-05, 0.9999, 0.0001, 0.0001002, 0.9999, 0.9999, 0.0001, 0.9999, 9.998e-05, 0.0001002, 0.9999, 9.998e-05, 0.0001, 0.9999, 9.998e-05, 9.998e-05, 0.9999, 9.998e-05, 0.9999, 0.9999, 9.996e-05, 0.9999, 0.0001, 9.993e-05, 0.9999, 9.996e-05, 0.9999, 0.9999, 9.998e-05, 9.998e-05, 0.9999, 9.998e-05, 0.9999, 0.9999, 0.0001, 0.9999, 0.9999, 9.996e-05, 0.9999, 0.9999, 9.996e-05, 0.9999, 0.0001, 9.993e-05, 9.996e-05, 0.9999, 0.0001, 9.993e-05, 0.9999, 9.996e-05, 0.9999, 0.9999, 9.998e-05, 9.998e-05, 0.9999, 9.998e-05, 0.9999, 0.9999, 0.0001, 0.9999, 0.9999, 9.996e-05, 0.9999, 0.9999, 9.996e-05, 0.9999, 0.0001, 9.993e-05, 5.001e-05, 4.996e-05, 0.25, 0.25, 0.75, 0.25, 0.9999, 5.005e-05, 0.0001, 9.993e-05, 0.9999, 9.996e-05, 0.9999, 0.9999, 9.996e-05, 0.9999, 9.996e-05, 0.9999, 0.0001, 0.0001, 0.9999, 9.996e-05, 0.9999, 0.9999, 9.998e-05, 9.998e-05, 0.9999, 9.998e-05, 0.9999, 0.9999, 0.0001, 0.9999, 0.0001001, 0.9999, 9.998e-05, 9.998e-05, 0.9999, 9.998e-05, 0.9999, 0.9999, 0.0001003, 9.993e-05, 0.9999, 0.0001002, 0.9999, 0.9999, 9.996e-05, 0.9999, 0.0001003, 0.0001, 0.9999, 0.0001002, 0.9999, 0.9999, 9.996e-05, 0.9999, 9.996e-05, 0.9999, 0.0001, 9.993e-05, 0.9999, 9.996e-05, 0.9999, 0.9999, 0.0001001, 9.987e-05, 0.9999, 0.0001001, 0.9999, 0.9999, 0.0001, 0.9999, 0.0001, 9.993e-05, 0.9999, 9.996e-05, 0.9999, 0.9999, 9.996e-05, 0.9999, 0.0001002, 0.9999, 0.0001, 0.0001002, 0.9999, 9.996e-05, 0.9999, 0.9999, 0.0001, 0.9999, 9.998e-05, 9.998e-05, 0.9999, 9.998e-05, 0.9999, 0.9999, 0.9999, 0.0001002, 0.9999, 0.9999, 9.996e-05, 0.9999, 0.0001, 9.993e-05, 0.9999, 0.9999, 9.998e-05, 0.9999, 9.998e-05, 9.998e-05, 0.9999, 9.998e-05, 0.0001001, 0.9999, 0.0001, 0.0001, 0.9999, 0.0001001, 0.9999, 0.9999, 1.0, 1.5, 7.069e-05, 1.5, 7.069e-05, -0.4999, 1.0, -0.4999, -0.4999, 1.0, -0.4999, 7.069e-05, 1.5, 7.069e-05, 1.5, 1.0, 0.9999, 0.9999, 9.998e-05, 0.9999, 9.998e-05, 9.998e-05, 0.9999, 9.998e-05, 9.998e-05, 9.998e-05, 0.9999, 9.998e-05, 0.9999, 0.9999, 0.0001, 0.9999, 9.996e-05, 0.9999, 0.0001, 9.993e-05, 0.9999, 9.996e-05, 0.9999, 0.9999, 0.0001, 0.9999, 9.998e-05, 9.998e-05, 0.9999, 9.998e-05, 0.9999, 0.9999, -0.4999, 1.0, -0.4999, 7.069e-05, 1.5, 7.069e-05, 1.5, 1.0, 1.0, 1.5, 7.069e-05, 1.5, 7.069e-05, -0.4999, 1.0, -0.4999, 1.0, 1.5, 7.069e-05, 1.5, 7.069e-05, -0.4999, 1.0, -0.4999, 0.9999, 0.0001002, 0.9999, 0.9999, 9.998e-05, 0.9999, 9.998e-05, 9.998e-05, 0.0001, 9.993e-05, 0.9999, 0.0001002, 0.9999, 0.9999, 9.996e-05, 0.9999, 0.9999, 9.996e-05, 0.9999, 0.9999, 9.996e-05, 0.9999, 0.0001, 9.993e-05, 0.9999, 9.996e-05, 0.9999, 0.9999, 9.996e-05, 0.9999, 0.0001, 9.993e-05, 0.0001001, 0.9999, 9.998e-05, 9.998e-05, 0.9999, 9.998e-05, 0.9999, 0.9999, 0.9999, 0.9999, 9.996e-05, 0.9999, 0.0001, 0.0001002, 0.9999, 9.996e-05, 0.0001002, 0.9999, 0.0001, 0.0001002, 0.9999, 0.0001002, 0.9999, 0.9999, -0.4999, 1.0, -0.4999, 7.069e-05, 1.5, 7.069e-05, 1.5, 1.0, 0.9999, 9.998e-05, 0.9999, 0.9999, 0.0001, 0.9999, 9.998e-05, 9.998e-05, 1.0, 1.5, 7.069e-05, 1.5, 7.069e-05, -0.4999, 1.0, -0.4999, -0.4999, 1.0, -0.4999, 7.069e-05, 1.5, 7.069e-05, 1.5, 1.0, 0.0001001, 0.9999, 0.0001, 0.0001, 0.9999, 0.0001001, 0.9999, 0.9999, 0.9999, 9.998e-05, 0.9999, 0.9999, 9.998e-05, 0.9999, 9.998e-05, 9.998e-05, 0.0001001, 0.9999, 9.998e-05, 9.998e-05, 0.9999, 9.998e-05, 0.9999, 0.9999, 0.0001001, 0.9999, 9.998e-05, 9.998e-05, 0.9999, 9.998e-05, 0.9999, 0.9999, 9.998e-05, 0.9999, 9.998e-05, 9.998e-05, 0.9999, 9.998e-05, 0.9999, 0.9999, 9.998e-05, 9.998e-05, 0.9999, 9.998e-05, 0.9999, 0.9999, 9.998e-05, 0.9999, 0.9999, 0.9999, 9.998e-05, 0.9999, 9.998e-05, 9.998e-05, 0.9999, 9.998e-05, 9.998e-05, 9.998e-05, 0.9999, 9.998e-05, 0.9999, 0.9999, 9.998e-05, 0.9999, 9.998e-05, 9.998e-05, 0.9999, 9.998e-05, 0.9999, 0.9999, 9.998e-05, 0.9999, 9.998e-05, 0.9999, 9.998e-05, 9.998e-05, 0.9999, 9.998e-05, 0.9999, 0.9999, 0.9999, 0.9999, 9.998e-05, 0.9999, 0.0001002, 9.998e-05, 0.9999, 9.998e-05, 0.0001002, 0.9999, 9.998e-05, 9.998e-05, 0.9999, 9.998e-05, 0.9999, 0.9999, 0.9999, 0.9999, 9.998e-05, 0.9999, 9.998e-05, 9.998e-05, 0.9999, 9.998e-05, 9.998e-05, 0.9999, 9.998e-05, 9.998e-05, 0.9999, 9.998e-05, 0.9999, 0.9999, 0.9999, 0.9999, 9.998e-05, 0.9999, 9.998e-05, 9.998e-05, 0.9999, 9.998e-05, 9.998e-05, 0.0001005, 0.9999, 9.998e-05, 0.9999, 0.9999, 0.0001002, 0.9999, 0.9999, 0.9999, 9.998e-05, 0.9999, 9.998e-05, 9.998e-05, 0.9999, 9.998e-05, 9.998e-05, 9.998e-05, 0.9999, 9.998e-05, 0.9999, 0.9999, 9.998e-05, 0.9999, 9.998e-05, 9.998e-05, 0.9999, 9.998e-05, 0.9999, 0.9999, 9.998e-05, 0.9999, 0.9999, 0.9999, 9.998e-05, 0.9999, 9.998e-05, 9.998e-05, 0.9999, 9.998e-05, 9.998e-05, 0.9999, 9.998e-05, 9.998e-05, 0.9999, 9.998e-05, 0.9999, 0.9999, 9.998e-05, 0.0001002, 0.9999, 9.998e-05, 0.9999, 0.9999, 9.998e-05, 0.9999, 0.9999, 0.9999, 9.998e-05, 0.9999, 9.998e-05, 9.998e-05, 0.9999, 9.998e-05, 0.9999, 0.9999, 9.998e-05, 0.9999, 9.998e-05, 9.998e-05, 0.9999, 9.998e-05, 9.998e-05, 0.9999, 9.998e-05, 9.998e-05, 0.9999, 9.998e-05, 0.9999, 0.9999, 9.998e-05, 0.0001005, 0.9999, 9.998e-05, 0.9999, 0.9999, 0.0001005, 0.9999, 9.998e-05, 0.9999, 9.998e-05, 9.998e-05, 0.9999, 9.998e-05, 0.9999, 0.9999, 9.998e-05, 9.998e-05, 0.9999, 9.998e-05, 0.9999, 0.9999, 9.998e-05, 0.9999, 9.998e-05, 0.9999, 9.998e-05, 9.998e-05, 0.9999, 9.998e-05, 0.9999, 0.9999, 0.9999, 0.9999, 9.998e-05, 0.9999, 0.0001002, 0.0001005, 0.9999, 9.998e-05, 0.9999, 0.9999, 9.998e-05, 0.9999, 9.998e-05, 9.998e-05, 0.9999, 9.998e-05, 9.998e-05, 0.9999, 9.998e-05, 9.998e-05, 0.9999, 9.998e-05, 0.9999, 0.9999, 9.998e-05, 0.0001005, 0.9999, 9.998e-05, 0.9999, 0.9999, 0.0001005, 0.9999, 0.9999, 0.9999, 9.998e-05, 0.9999, 9.998e-05, 9.998e-05, 0.9999, 9.998e-05, 0.9999, 0.9999, 9.998e-05, 0.9999, 9.998e-05, 9.998e-05, 0.9999, 9.998e-05, 9.998e-05, 0.9999, 9.998e-05, 9.998e-05, 0.9999, 9.998e-05, 0.9999, 0.9999, 9.998e-05, 9.998e-05, 0.9999, 9.998e-05, 0.9999, 0.9999, 9.998e-05, 0.9999, 0.9999, 0.9999, 9.998e-05, 0.9999, 9.998e-05, 9.998e-05, 0.9999, 9.998e-05, 0.9999, 0.9999, 9.998e-05, 0.9999, 0.0001002, 9.998e-05, 0.9999, 9.998e-05, 9.998e-05, 0.9999, 9.998e-05, 9.998e-05, 0.9999, 9.998e-05, 0.9999, 0.9999, 0.9999, 0.9999, 9.998e-05, 0.9999, 9.998e-05, 9.998e-05, 0.9999, 9.998e-05, 9.998e-05, 0.9999, 9.998e-05, 9.998e-05, 0.9999, 9.998e-05, 0.9999, 0.9999, 9.998e-05, 9.998e-05, 0.9999, 9.998e-05, 0.9999, 0.9999, 9.998e-05, 0.9999, 0.9999, 0.9999, 9.998e-05, 0.9999, 9.998e-05, 9.998e-05, 0.9999, 9.998e-05, 9.998e-05, 0.9999, 9.998e-05, 9.998e-05, 0.9999, 9.998e-05, 0.9999, 0.9999, 9.998e-05, 0.0001005, 0.9999, 9.998e-05, 0.9999, 0.9999, 0.0001002, 0.9999, 9.998e-05, 0.0001002, 0.9999, 9.998e-05, 0.9999, 0.9999, 9.998e-05, 0.9999, 0.9999, 0.9999, 9.998e-05, 0.9999, 0.0001002, 9.998e-05, 0.9999, 9.998e-05, 9.998e-05, 9.998e-05, 0.9999, 9.998e-05, 0.9999, 0.9999, 9.998e-05, 0.9999, 9.998e-05, 0.9999, 9.998e-05, 9.998e-05, 0.9999, 9.998e-05, 0.9999, 0.9999, 0.0001002, 0.9999, 9.998e-05, 9.998e-05, 0.9999, 9.998e-05, 0.9999, 0.9999, 0.9999, 0.0001002, 0.9999, 0.9999, 9.998e-05, 0.9999, 9.998e-05, 9.998e-05, 0.9999, 0.9999, 9.998e-05, 0.9999, 0.0001005, 9.998e-05, 0.9999, 9.998e-05, 9.998e-05, 0.0001005, 0.9999, 9.998e-05, 0.9999, 0.9999, 0.0001005, 0.9999, 9.998e-05, 0.9999, 9.998e-05, 9.998e-05, 0.9999, 9.998e-05, 0.9999, 0.9999, 9.998e-05, 0.0001005, 0.9999, 9.998e-05, 0.9999, 0.9999, 9.998e-05, 0.9999, 9.998e-05, 0.0001002, 0.9999, 9.998e-05, 0.9999, 0.9999, 9.998e-05, 0.9999, 9.998e-05, 0.9999, 9.998e-05, 9.998e-05, 0.9999, 9.998e-05, 0.9999, 0.9999, 9.998e-05, 0.9999, 9.998e-05, 9.998e-05, 0.9999, 9.998e-05, 0.9999, 0.9999, 9.998e-05, 0.9999, 9.998e-05, 9.998e-05, 0.9999, 9.998e-05, 0.9999, 0.9999, 0.9999, 0.9999, 9.998e-05, 0.9999, 9.998e-05, 9.998e-05, 0.9999, 9.998e-05, 9.998e-05, 0.0001005, 0.9999, 9.998e-05, 0.9999, 0.9999, 0.0001002, 0.9999, 9.998e-05, 0.9999, 9.998e-05, 9.998e-05, 0.9999, 9.998e-05, 0.9999, 0.9999, 9.998e-05, 0.9999, 9.998e-05, 9.998e-05, 0.9999, 9.998e-05, 0.9999, 0.9999, 9.998e-05, 0.9999, 9.998e-05, 9.998e-05, 0.9999, 9.998e-05, 0.9999, 0.9999, 9.998e-05, 0.9999, 9.998e-05, 9.998e-05, 0.9999, 9.998e-05, 0.9999, 0.9999, 9.998e-05, 0.9999, 9.998e-05, 9.998e-05, 0.9999, 9.998e-05, 0.9999, 0.9999, 9.998e-05, 0.9999, 9.998e-05, 9.998e-05, 0.9999, 9.998e-05, 0.9999, 0.9999, 9.998e-05, 0.9999, 9.998e-05, 9.998e-05, 0.9999, 9.998e-05, 0.9999, 0.9999, 9.998e-05, 0.9999, 9.998e-05, 9.998e-05, 0.9999, 9.998e-05, 0.9999, 0.9999, 9.998e-05, 0.9999, 9.998e-05, 9.998e-05, 0.9999, 9.998e-05, 0.9999, 0.9999, 9.998e-05, 0.9999, 9.998e-05, 9.998e-05, 0.9999, 9.998e-05, 0.9999, 0.9999, 9.998e-05, 0.9999, 9.998e-05, 9.998e-05, 0.9999, 9.998e-05, 0.9999, 0.9999, 9.998e-05, 0.9999, 9.998e-05, 9.998e-05, 0.9999, 9.998e-05, 0.9999, 0.9999, 9.998e-05, 0.9999, 9.998e-05, 9.998e-05, 0.9999, 9.998e-05, 0.9999, 0.9999, 0.9999, 0.9999, 9.998e-05, 0.9999, 9.998e-05, 9.998e-05, 0.9999, 9.998e-05, 9.998e-05, 0.0001002, 0.9999, 9.998e-05, 0.9999, 0.9999, 9.998e-05, 0.9999, 0.9999, 0.9999, 9.998e-05, 0.9999, 9.998e-05, 9.998e-05, 0.9999, 9.998e-05, 9.998e-05, 0.9999, 9.998e-05, 9.998e-05, 0.9999, 9.998e-05, 0.9999, 0.9999, 9.998e-05, 0.9999, 9.998e-05, 9.998e-05, 0.9999, 9.998e-05, 0.9999, 0.9999, 9.998e-05, 0.9999, 9.998e-05, 9.998e-05, 0.9999, 9.998e-05, 0.9999, 0.9999, 9.998e-05, 0.9999, 9.998e-05, 9.998e-05, 0.9999, 9.998e-05, 0.9999, 0.9999, 9.998e-05, 0.9999, 9.998e-05, 9.998e-05, 0.9999, 9.998e-05, 0.9999, 0.9999, 9.998e-05, 0.9999, 9.998e-05, 9.998e-05, 0.9999, 9.998e-05, 0.9999, 0.9999, 9.998e-05, 0.9999, 9.998e-05, 9.998e-05, 0.9999, 9.998e-05, 0.9999, 0.9999, 9.998e-05, 0.9999, 9.998e-05, 9.998e-05, 0.9999, 9.998e-05, 0.9999, 0.9999, 9.998e-05, 0.9999, 9.998e-05, 9.998e-05, 0.9999, 9.998e-05, 0.9999, 0.9999, 9.998e-05, 0.9999, 9.998e-05, 9.998e-05, 0.9999, 9.998e-05, 0.9999, 0.9999, 9.998e-05, 0.9999, 9.998e-05, 9.998e-05, 0.9999, 9.998e-05, 0.9999, 0.9999, 9.998e-05, 0.9999, 9.998e-05, 9.998e-05, 0.9999, 9.998e-05, 0.9999, 0.9999, 9.998e-05, 0.9999, 9.998e-05, 9.998e-05, 0.9999, 9.998e-05, 0.9999, 0.9999, 9.998e-05, 0.9999, 9.998e-05, 9.998e-05, 0.9999, 9.998e-05, 0.9999, 0.9999, 9.998e-05, 0.9999, 9.998e-05, 9.998e-05, 0.9999, 9.998e-05, 0.9999, 0.9999, 0.0001003, 0.0001002, 0.9999, 0.0001002, 0.9999, 0.9999, 9.996e-05, 0.9999, 9.998e-05, 0.9999, 9.998e-05, 9.998e-05, 0.9999, 9.998e-05, 0.9999, 0.9999, 9.998e-05, 0.9999, 9.998e-05, 9.998e-05, 0.9999, 9.998e-05, 0.9999, 0.9999, 9.998e-05, 0.9999, 9.998e-05, 9.998e-05, 0.9999, 9.998e-05, 0.9999, 0.9999, 9.998e-05, 0.9999, 9.998e-05, 9.998e-05, 0.9999, 9.998e-05, 0.9999, 0.9999, 9.998e-05, 9.998e-05, 0.9999, 9.998e-05, 0.9999, 0.9999, 9.998e-05, 0.9999, 0.9999, 0.0001002, 0.9999, 0.9999, 9.998e-05, 0.9999, 0.0001001, 9.998e-05, 9.998e-05, 0.0001001, 0.9999, 9.998e-05, 0.9999, 0.9999, 9.998e-05, 0.9999, 0.9999, 0.9999, 9.998e-05, 0.9999, 0.0001002, 9.998e-05, 0.9999, 9.998e-05, 0.9999, 0.0001002, 0.9999, 0.9999, 9.998e-05, 0.9999, 0.0001001, 9.998e-05, 0.9999, 9.998e-05, 0.9999, 0.9999, 9.998e-05, 0.9999, 9.998e-05, 9.998e-05, 0.9999, 9.998e-05, 0.9999, 0.9999, 9.998e-05, 0.9999, 9.998e-05, 9.998e-05, 9.998e-05, 0.0001002, 9.998e-05, 0.9999, 0.9999, 0.9999, 0.9999, 9.998e-05, 0.9999, 0.0001005, 9.998e-05, 9.998e-05, 9.998e-05, 0.9999, 0.9999, 0.9999, 0.9999, 0.25, 0.75, 5.004e-05, 0.25, 4.998e-05, 5.001e-05, 0.25, 0.9999, 9.998e-05, 0.0001, 9.998e-05, 9.998e-05, 0.9999, 0.9999, 0.9999, 9.998e-05, 0.0001002, 9.998e-05, 0.4999, 0.9999, 0.4999, 0.9999, 9.998e-05, 0.9999, 0.0001002, 9.998e-05, 9.998e-05, 9.998e-05, 0.9999, 0.9999, 0.9999, 5e-05, 5e-05, 0.25, 0.25, 0.75, 0.25, 0.9999, 5e-05, 0.9999, 0.9999, 0.9999, 9.998e-05, 0.0001002, 9.998e-05, 9.998e-05, 0.9999, 0.9999, 0.25, 0.75, 5e-05, 0.25, 5e-05, 5e-05, 0.25, 0.0001002, 0.9999, 9.998e-05, 9.998e-05, 0.9999, 9.998e-05, 0.9999, 0.9999, 0.9999, 0.0001002, 0.9999, 0.9999, 9.998e-05, 0.9999, 9.998e-05, 9.998e-05, 0.9999, 9.998e-05, 0.9999, 0.9999, 9.998e-05, 0.9999, 9.998e-05, 9.998e-05, 0.9999, 9.998e-05, 0.9999, 0.9999, 9.998e-05, 0.9999, 9.998e-05, 9.998e-05, 3.0, 4.47e-05, 3.0, 1.0, -2.0, 1.0, -2.0, 4.476e-05, 0.9999, 0.9999, 0.9999, 9.996e-05, 0.9999, 9.996e-05, 0.9999, 0.9999, 0.9999, 0.0001002, 0.9999, 0.9999, 9.998e-05, 0.9999, 9.998e-05, 9.998e-05, 9.998e-05, 9.998e-05, 9.998e-05, 0.9999, 9.998e-05, 0.9999, 9.998e-05, 9.998e-05, 0.0001, -0.9997, 0.9999, -0.9997, 0.9999, 2.0, 9.996e-05, 2.0, -0.9998, 5.773e-05, 2.0, 5.773e-05, 2.0, 1.0, -0.9998, 1.0, 3.0, 4.47e-05, 3.0, 1.0, -2.0, 1.0, -2.0, 4.482e-05, -2.0, 4.476e-05, 3.0, 4.47e-05, 3.0, 1.0, -2.0, 1.0, 3.0, -0.9998, 3.0, 2.0, -2.0, 2.0, -2.0, -0.9998, 0.9999, 0.9999, 9.996e-05, 0.9999, 0.0001, 9.993e-05, 0.9999, 9.996e-05, 3.0, 1.0, -2.0, 1.0, -2.0, 4.47e-05, 3.0, 4.47e-05, -0.9998, 5.773e-05, 2.0, 5.773e-05, 2.0, 1.0, -0.9998, 1.0, 0.9999, 0.0001002, 0.9999, 0.9999, 9.998e-05, 0.9999, 9.998e-05, 9.998e-05, 0.0001, -0.9997, 9.996e-05, 2.0, 9.996e-05, 2.0, 0.0001, -0.9997, -2.0, -0.9998, -2.0, 2.0, -2.0, 2.0, -2.0, -0.9998, 0.0001003, 0.0001, 0.9999, 0.0001002, 0.9999, 0.9999, 9.996e-05, 0.9999, 0.9999, 9.996e-05, 0.9999, 0.9999, 9.996e-05, 0.9999, 0.0001, 9.993e-05, 0.9999, 9.998e-05, 0.9999, 0.9999, 9.998e-05, 0.9999, 9.998e-05, 9.998e-05, 0.9999, 9.998e-05, 0.9999, 0.9999, 9.998e-05, 0.9999, 9.998e-05, 9.998e-05, 0.9999, 0.0001002, 0.9999, 0.9999, 9.998e-05, 0.9999, 9.998e-05, 9.998e-05, 3.0, -0.9998, 3.0, 2.0, -2.0, 2.0, -2.0, -0.9998, -2.0, 4.482e-05, 3.0, 4.47e-05, 3.0, 1.0, -2.0, 1.0, 2.0, 1.0, -0.9998, 1.0, -0.9998, 5.773e-05, 2.0, 5.773e-05, 3.0, 1.0, -2.0, 1.0, -2.0, 4.47e-05, 3.0, 4.47e-05, 0.9999, 9.996e-05, 0.0001, 9.993e-05, 9.996e-05, 0.9999, 0.9999, 0.9999, 0.9999, 0.4999, 0.9999, 0.0001, 9.996e-05, 9.99e-05, 9.996e-05, 0.4999, 9.996e-05, 9.996e-05, 9.996e-05, 0.4999, 0.9999, 0.4999, 0.9999, 0.0001, 0.9999, 0.4999, 0.9999, 9.998e-05, 9.998e-05, 9.998e-05, 9.998e-05, 0.4999])
me_cube_001.materials.append(mat_limeground)
me_cube_001.materials.append(mat_orangeground)
me_cube_001.use_remesh_preserve_volume = False
me_cube_001.use_remesh_preserve_attributes = False
me_cube_001.use_mirror_vertex_groups = False
me_cube_001.update()

# ---- objects
ob_cube = bpy.data.objects.new('Cube', me_cube_001)

# ---- transforms, parenting, visibility, modifiers, constraints
ob_cube.location = (0.0, 0.0, 0.0)
ob_cube.lineart.crease_threshold = 0.0

# ---- collection membership
col_collection_1.objects.link(ob_cube)

# ---- scene / render settings (as saved in the file)
scene.frame_start = 0; scene.frame_end = 250; scene.frame_set(2)
scene.render.engine = 'BLENDER_EEVEE_NEXT'
scene.render.resolution_percentage = 50
scene.render.dither_intensity = 0.0
scene.cycles.use_denoising = False
scene.cycles.samples = 10
scene.cycles.sampling_pattern = 'TABULATED_SOBOL'
scene.cycles.light_sampling_threshold = 0.0
scene.cycles.use_adaptive_sampling = False
scene.cycles.use_light_tree = False
scene.cycles.blur_glossy = 0.0
scene.cycles.pixel_filter_type = 'GAUSSIAN'
scene.cycles.sample_clamp_indirect = 0.0
scene.view_settings.view_transform = 'Standard'
bpy.context.view_layer.update()

# ---- added for rendering (the .blend has no active camera and no usable light): camera, sun
cam_auto = bpy.data.cameras.new('AutoCamera')
cam_auto.lens = 50.0
cam_auto.sensor_width = 36.0
cam_auto.clip_end = 1000.0
ob_auto_camera = bpy.data.objects.new('AutoCamera', cam_auto)
scene.collection.objects.link(ob_auto_camera)
ob_auto_camera.location = (19.3028, -24.0633, 13.0422)
ob_auto_camera.rotation_euler = (1.09748, -7.21219e-08, 0.694738)
scene.camera = ob_auto_camera
light_auto_sun = bpy.data.lights.new('AutoSun', 'SUN')
light_auto_sun.energy = 3.0
light_auto_sun.angle = 0.0523599
ob_auto_sun = bpy.data.objects.new('AutoSun', light_auto_sun)
scene.collection.objects.link(ob_auto_sun)
ob_auto_sun.rotation_euler = (0.872665, 0.174533, 0.523599)
bpy.context.view_layer.update()
